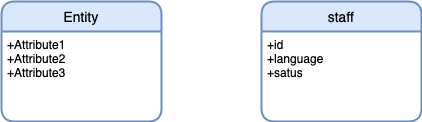

The diagram above was exported from draw.io. Its source (the exported page's mxGraphModel, read from the mxfile embedded in the PNG):
<mxGraphModel dx="873" dy="704" grid="1" gridSize="10" guides="1" tooltips="1" connect="1" arrows="1" fold="1" page="1" pageScale="1" pageWidth="827" pageHeight="1169" math="0" shadow="0">
  <root>
    <mxCell id="0" />
    <mxCell id="1" parent="0" />
    <mxCell id="-suNHhadrKMTLuzQppd7-1" value="Entity" style="swimlane;childLayout=stackLayout;horizontal=1;startSize=30;horizontalStack=0;rounded=1;fontSize=14;fontStyle=0;strokeWidth=2;resizeParent=0;resizeLast=1;shadow=0;dashed=0;align=center;fillColor=#dae8fc;strokeColor=#6c8ebf;" vertex="1" parent="1">
      <mxGeometry x="170" y="200" width="160" height="120" as="geometry" />
    </mxCell>
    <mxCell id="-suNHhadrKMTLuzQppd7-2" value="+Attribute1&#10;+Attribute2&#10;+Attribute3" style="align=left;strokeColor=none;fillColor=none;spacingLeft=4;fontSize=12;verticalAlign=top;resizable=0;rotatable=0;part=1;" vertex="1" parent="-suNHhadrKMTLuzQppd7-1">
      <mxGeometry y="30" width="160" height="90" as="geometry" />
    </mxCell>
    <mxCell id="-suNHhadrKMTLuzQppd7-3" value="staff" style="swimlane;childLayout=stackLayout;horizontal=1;startSize=30;horizontalStack=0;rounded=1;fontSize=14;fontStyle=0;strokeWidth=2;resizeParent=0;resizeLast=1;shadow=0;dashed=0;align=center;fillColor=#dae8fc;strokeColor=#6c8ebf;" vertex="1" parent="1">
      <mxGeometry x="430" y="200" width="160" height="120" as="geometry" />
    </mxCell>
    <mxCell id="-suNHhadrKMTLuzQppd7-4" value="+id&#10;+language&#10;+satus" style="align=left;strokeColor=none;fillColor=none;spacingLeft=4;fontSize=12;verticalAlign=top;resizable=0;rotatable=0;part=1;" vertex="1" parent="-suNHhadrKMTLuzQppd7-3">
      <mxGeometry y="30" width="160" height="90" as="geometry" />
    </mxCell>
  </root>
</mxGraphModel>